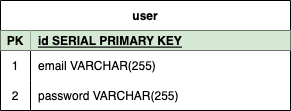

The diagram above was exported from draw.io. Its source (the exported page's mxGraphModel, read from the mxfile embedded in the PNG):
<mxGraphModel dx="841" dy="1081" grid="1" gridSize="10" guides="1" tooltips="1" connect="1" arrows="1" fold="1" page="1" pageScale="1" pageWidth="850" pageHeight="1100" math="0" shadow="0">
  <root>
    <mxCell id="0" />
    <mxCell id="1" parent="0" />
    <mxCell id="8fY0r53RZ3A1T5v7LlFp-1" value="user" style="shape=table;startSize=30;container=1;collapsible=1;childLayout=tableLayout;fixedRows=1;rowLines=0;fontStyle=1;align=center;resizeLast=1;" vertex="1" parent="1">
      <mxGeometry x="60" y="140" width="290" height="110" as="geometry">
        <mxRectangle x="60" y="140" width="60" height="30" as="alternateBounds" />
      </mxGeometry>
    </mxCell>
    <mxCell id="8fY0r53RZ3A1T5v7LlFp-2" value="" style="shape=tableRow;horizontal=0;startSize=0;swimlaneHead=0;swimlaneBody=0;fillColor=none;collapsible=0;dropTarget=0;points=[[0,0.5],[1,0.5]];portConstraint=eastwest;top=0;left=0;right=0;bottom=1;" vertex="1" parent="8fY0r53RZ3A1T5v7LlFp-1">
      <mxGeometry y="30" width="290" height="20" as="geometry" />
    </mxCell>
    <mxCell id="8fY0r53RZ3A1T5v7LlFp-3" value="PK" style="shape=partialRectangle;connectable=0;fillColor=#d5e8d4;top=0;left=0;bottom=0;right=0;fontStyle=1;overflow=hidden;strokeColor=#82b366;" vertex="1" parent="8fY0r53RZ3A1T5v7LlFp-2">
      <mxGeometry width="30" height="20" as="geometry">
        <mxRectangle width="30" height="20" as="alternateBounds" />
      </mxGeometry>
    </mxCell>
    <mxCell id="8fY0r53RZ3A1T5v7LlFp-4" value="id SERIAL PRIMARY KEY" style="shape=partialRectangle;connectable=0;fillColor=#d5e8d4;top=0;left=0;bottom=0;right=0;align=left;spacingLeft=6;fontStyle=5;overflow=hidden;strokeColor=#82b366;" vertex="1" parent="8fY0r53RZ3A1T5v7LlFp-2">
      <mxGeometry x="30" width="260" height="20" as="geometry">
        <mxRectangle width="260" height="20" as="alternateBounds" />
      </mxGeometry>
    </mxCell>
    <mxCell id="8fY0r53RZ3A1T5v7LlFp-5" value="" style="shape=tableRow;horizontal=0;startSize=0;swimlaneHead=0;swimlaneBody=0;fillColor=none;collapsible=0;dropTarget=0;points=[[0,0.5],[1,0.5]];portConstraint=eastwest;top=0;left=0;right=0;bottom=0;" vertex="1" parent="8fY0r53RZ3A1T5v7LlFp-1">
      <mxGeometry y="50" width="290" height="30" as="geometry" />
    </mxCell>
    <mxCell id="8fY0r53RZ3A1T5v7LlFp-6" value="1" style="shape=partialRectangle;connectable=0;fillColor=none;top=0;left=0;bottom=0;right=0;editable=1;overflow=hidden;" vertex="1" parent="8fY0r53RZ3A1T5v7LlFp-5">
      <mxGeometry width="30" height="30" as="geometry">
        <mxRectangle width="30" height="30" as="alternateBounds" />
      </mxGeometry>
    </mxCell>
    <mxCell id="8fY0r53RZ3A1T5v7LlFp-7" value="email VARCHAR(255)" style="shape=partialRectangle;connectable=0;fillColor=none;top=0;left=0;bottom=0;right=0;align=left;spacingLeft=6;overflow=hidden;" vertex="1" parent="8fY0r53RZ3A1T5v7LlFp-5">
      <mxGeometry x="30" width="260" height="30" as="geometry">
        <mxRectangle width="260" height="30" as="alternateBounds" />
      </mxGeometry>
    </mxCell>
    <mxCell id="8fY0r53RZ3A1T5v7LlFp-8" value="" style="shape=tableRow;horizontal=0;startSize=0;swimlaneHead=0;swimlaneBody=0;fillColor=none;collapsible=0;dropTarget=0;points=[[0,0.5],[1,0.5]];portConstraint=eastwest;top=0;left=0;right=0;bottom=0;" vertex="1" parent="8fY0r53RZ3A1T5v7LlFp-1">
      <mxGeometry y="80" width="290" height="30" as="geometry" />
    </mxCell>
    <mxCell id="8fY0r53RZ3A1T5v7LlFp-9" value="2" style="shape=partialRectangle;connectable=0;fillColor=none;top=0;left=0;bottom=0;right=0;editable=1;overflow=hidden;" vertex="1" parent="8fY0r53RZ3A1T5v7LlFp-8">
      <mxGeometry width="30" height="30" as="geometry">
        <mxRectangle width="30" height="30" as="alternateBounds" />
      </mxGeometry>
    </mxCell>
    <mxCell id="8fY0r53RZ3A1T5v7LlFp-10" value="password VARCHAR(255)" style="shape=partialRectangle;connectable=0;fillColor=none;top=0;left=0;bottom=0;right=0;align=left;spacingLeft=6;overflow=hidden;" vertex="1" parent="8fY0r53RZ3A1T5v7LlFp-8">
      <mxGeometry x="30" width="260" height="30" as="geometry">
        <mxRectangle width="260" height="30" as="alternateBounds" />
      </mxGeometry>
    </mxCell>
  </root>
</mxGraphModel>